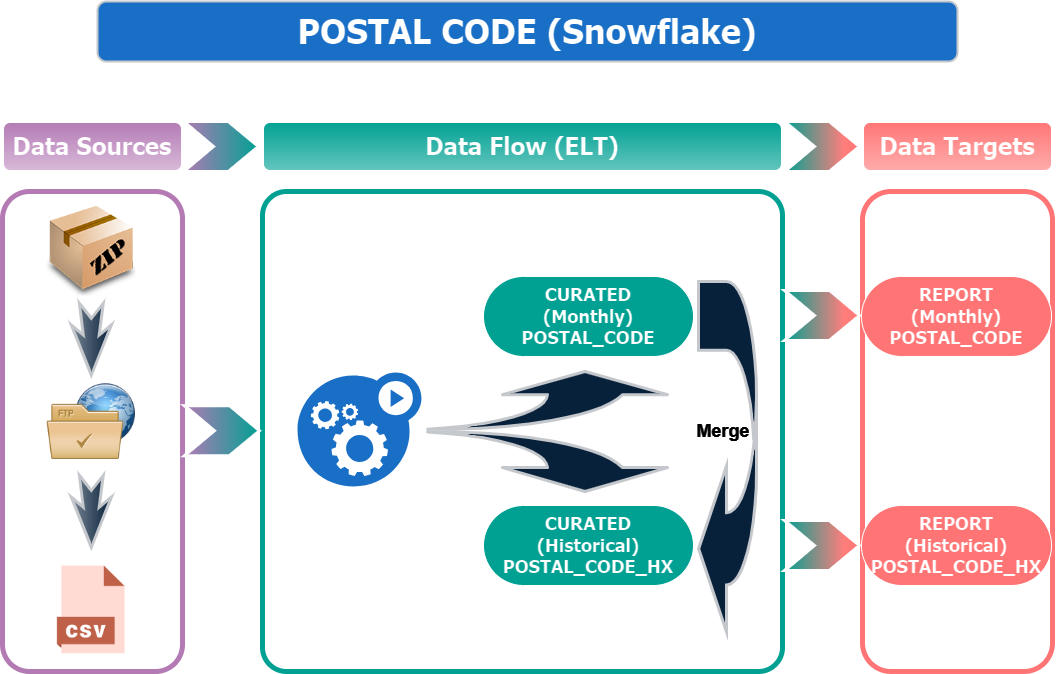

The diagram above was exported from draw.io. Its source (the exported page's mxGraphModel, read from the mxfile embedded in the PNG):
<mxGraphModel dx="1147" dy="638" grid="1" gridSize="10" guides="1" tooltips="1" connect="1" arrows="1" fold="1" page="1" pageScale="1" pageWidth="1100" pageHeight="850" background="#FFFFFF" math="0" shadow="0">
  <root>
    <mxCell id="0" />
    <mxCell id="1" parent="0" />
    <mxCell id="Vc_qNqWKN2TwWsNFO-2Q-7" value="&lt;font face=&quot;Tahoma&quot; size=&quot;1&quot; style=&quot;&quot;&gt;&lt;b style=&quot;font-size: 34px;&quot;&gt;POSTAL CODE&amp;nbsp;&lt;/b&gt;&lt;/font&gt;&lt;b style=&quot;border-color: var(--border-color); font-family: Tahoma; font-size: 34px;&quot;&gt;(Snowflake)&lt;/b&gt;" style="rounded=1;whiteSpace=wrap;html=1;fillColor=#52A8FF;strokeColor=#36393d;strokeWidth=2;flipH=1;flipV=1;" parent="1" vertex="1">
      <mxGeometry x="120" y="90" width="860" height="60" as="geometry" />
    </mxCell>
    <mxCell id="Vc_qNqWKN2TwWsNFO-2Q-20" value="" style="rounded=1;whiteSpace=wrap;html=1;fontSize=17;fontStyle=1;fillColor=#000000;strokeColor=#04A597;strokeWidth=5;arcSize=5;container=0;" parent="1" vertex="1">
      <mxGeometry x="285" y="280" width="520" height="480" as="geometry" />
    </mxCell>
    <mxCell id="Vc_qNqWKN2TwWsNFO-2Q-21" value="" style="rounded=1;whiteSpace=wrap;html=1;fontSize=17;fontStyle=1;fillColor=#000000;strokeColor=#FF3333;strokeWidth=5;" parent="1" vertex="1">
      <mxGeometry x="885" y="280" width="190" height="480" as="geometry" />
    </mxCell>
    <mxCell id="Vc_qNqWKN2TwWsNFO-2Q-13" value="" style="rounded=1;whiteSpace=wrap;html=1;fontSize=17;fontStyle=1;fillColor=#000000;strokeColor=#9D649E;strokeWidth=5;container=0;labelBackgroundColor=#000000;fontColor=#FFFFFF;" parent="1" vertex="1">
      <mxGeometry x="25" y="280" width="180" height="480" as="geometry" />
    </mxCell>
    <mxCell id="Vc_qNqWKN2TwWsNFO-2Q-26" value="&lt;font style=&quot;font-size: 18px;&quot; face=&quot;Tahoma&quot;&gt;&lt;b style=&quot;&quot;&gt;CURATED&lt;br&gt;&lt;/b&gt;&lt;/font&gt;&lt;b style=&quot;border-color: var(--border-color); font-family: Tahoma; font-size: 18px;&quot;&gt;(Historical)&lt;/b&gt;&lt;font style=&quot;font-size: 18px;&quot; face=&quot;Tahoma&quot;&gt;&lt;b style=&quot;&quot;&gt;&lt;br&gt;POSTAL_CODE_HX&lt;br&gt;&lt;/b&gt;&lt;/font&gt;" style="html=1;dashed=0;whiteSpace=wrap;shape=mxgraph.dfd.start;fillColor=#04A597;container=0;" parent="1" vertex="1">
      <mxGeometry x="506" y="594" width="210" height="80" as="geometry" />
    </mxCell>
    <mxCell id="Vc_qNqWKN2TwWsNFO-2Q-2" value="&lt;font style=&quot;font-size: 24px;&quot;&gt;Data Sources&lt;/font&gt;" style="rounded=1;whiteSpace=wrap;html=1;fontSize=17;fontStyle=1;fillColor=#9D649E;strokeColor=#000000;strokeWidth=3;fontFamily=Tahoma;gradientColor=#513352;container=0;" parent="1" vertex="1">
      <mxGeometry x="25" y="210" width="180" height="50" as="geometry" />
    </mxCell>
    <mxCell id="Vc_qNqWKN2TwWsNFO-2Q-6" value="&lt;font face=&quot;Tahoma&quot; style=&quot;font-size: 24px;&quot;&gt;Data Targets&lt;/font&gt;" style="rounded=1;whiteSpace=wrap;html=1;fontSize=17;fontStyle=1;strokeWidth=3;fillColor=#FF3333;strokeColor=#000000;gradientColor=#991F1F;container=0;" parent="1" vertex="1">
      <mxGeometry x="885" y="210" width="190" height="50" as="geometry" />
    </mxCell>
    <mxCell id="Vc_qNqWKN2TwWsNFO-2Q-19" value="&lt;font style=&quot;font-size: 24px;&quot;&gt;Data Flow (ELT)&lt;/font&gt;" style="rounded=1;whiteSpace=wrap;html=1;fontSize=17;fontStyle=1;strokeWidth=3;fontFamily=Tahoma;fillColor=#04A597;strokeColor=#000000;fontColor=#000000;gradientColor=#02635B;container=0;" parent="1" vertex="1">
      <mxGeometry x="285" y="210" width="520" height="50" as="geometry" />
    </mxCell>
    <mxCell id="Vc_qNqWKN2TwWsNFO-2Q-70" value="" style="html=1;shadow=0;dashed=0;align=center;verticalAlign=middle;shape=mxgraph.arrows2.arrow;dy=0;dx=30;notch=30;fillColor=#FF3333;strokeColor=#000000;strokeWidth=3;container=0;gradientColor=#04A597;gradientDirection=west;" parent="1" vertex="1">
      <mxGeometry x="807" y="210" width="75" height="50" as="geometry" />
    </mxCell>
    <mxCell id="YdMZqmk-Ah36DfSMYHvH-3" value="&lt;font style=&quot;font-size: 18px;&quot; face=&quot;Tahoma&quot;&gt;&lt;b style=&quot;&quot;&gt;REPORT&lt;br&gt;(Monthly)&lt;br&gt;POSTAL_CODE&lt;/b&gt;&lt;/font&gt;" style="html=1;dashed=0;whiteSpace=wrap;shape=mxgraph.dfd.start;fillColor=#FF3333;" parent="1" vertex="1">
      <mxGeometry x="884" y="364.97" width="190" height="80" as="geometry" />
    </mxCell>
    <mxCell id="YdMZqmk-Ah36DfSMYHvH-4" value="&lt;b style=&quot;border-color: var(--border-color); font-family: Tahoma; font-size: 18px;&quot;&gt;REPORT&lt;/b&gt;&lt;font style=&quot;font-size: 18px;&quot; face=&quot;Tahoma&quot;&gt;&lt;b style=&quot;&quot;&gt;&lt;br&gt;(Historical)&lt;br&gt;POSTAL_CODE_HX&lt;/b&gt;&lt;/font&gt;" style="html=1;dashed=0;whiteSpace=wrap;shape=mxgraph.dfd.start;fillColor=#FF3333;" parent="1" vertex="1">
      <mxGeometry x="884" y="594" width="190" height="80" as="geometry" />
    </mxCell>
    <mxCell id="YdMZqmk-Ah36DfSMYHvH-10" value="&lt;font style=&quot;font-size: 18px;&quot; face=&quot;Tahoma&quot;&gt;&lt;b style=&quot;&quot;&gt;CURATED&lt;br&gt;&lt;/b&gt;&lt;/font&gt;&lt;b style=&quot;border-color: var(--border-color); font-family: Tahoma; font-size: 18px;&quot;&gt;(Monthly)&lt;/b&gt;&lt;font style=&quot;font-size: 18px;&quot; face=&quot;Tahoma&quot;&gt;&lt;b style=&quot;&quot;&gt;&lt;br&gt;POSTAL_CODE&lt;/b&gt;&lt;/font&gt;" style="html=1;dashed=0;whiteSpace=wrap;shape=mxgraph.dfd.start;fillColor=#04A597;container=0;" parent="1" vertex="1">
      <mxGeometry x="506" y="364.97" width="210" height="80" as="geometry" />
    </mxCell>
    <mxCell id="YdMZqmk-Ah36DfSMYHvH-16" value="" style="sketch=0;html=1;aspect=fixed;strokeColor=none;shadow=0;fillColor=#52A8FF;verticalAlign=top;labelPosition=center;verticalLabelPosition=bottom;shape=mxgraph.gcp2.gear_load;flipH=0;" parent="1" vertex="1">
      <mxGeometry x="320" y="460.97" width="123.99" height="114.07" as="geometry" />
    </mxCell>
    <mxCell id="YdMZqmk-Ah36DfSMYHvH-19" value="" style="shape=mxgraph.arrows.jump-in_arrow_2;html=1;verticalLabelPosition=bottom;verticalAlign=middle;strokeWidth=3;strokeColor=#36393d;fillColor=#cce5ff;shadow=0;dashed=0;gradientColor=none;direction=west;" parent="1" vertex="1">
      <mxGeometry x="450" y="460" width="240" height="59.08" as="geometry" />
    </mxCell>
    <mxCell id="Vc_qNqWKN2TwWsNFO-2Q-27" value="" style="shape=image;html=1;verticalAlign=top;verticalLabelPosition=bottom;labelBackgroundColor=#ffffff;imageAspect=0;aspect=fixed;image=https://cdn1.iconfinder.com/data/icons/DarkGlass_Reworked/128x128/mimetypes/zip3.png;container=0;" parent="1" vertex="1">
      <mxGeometry x="69" y="295" width="89.64426877470355" height="89.64426877470355" as="geometry" />
    </mxCell>
    <mxCell id="Vc_qNqWKN2TwWsNFO-2Q-29" value="" style="shape=image;html=1;verticalAlign=top;verticalLabelPosition=bottom;labelBackgroundColor=#ffffff;imageAspect=0;aspect=fixed;image=https://cdn0.iconfinder.com/data/icons/Hosting_Icons/128/ftp-px-png.png;container=0;" parent="1" vertex="1">
      <mxGeometry x="69" y="465.32411067193675" width="89.64426877470355" height="89.64426877470355" as="geometry" />
    </mxCell>
    <mxCell id="Vc_qNqWKN2TwWsNFO-2Q-30" value="" style="shape=image;html=1;verticalAlign=top;verticalLabelPosition=bottom;labelBackgroundColor=#ffffff;imageAspect=0;aspect=fixed;image=https://cdn3.iconfinder.com/data/icons/cad-database-presentation-spreadsheet-vector-fil-2/512/19-128.png;container=0;" parent="1" vertex="1">
      <mxGeometry x="69" y="653.5770750988142" width="89.64426877470355" height="89.64426877470355" as="geometry" />
    </mxCell>
    <mxCell id="Vc_qNqWKN2TwWsNFO-2Q-32" value="" style="html=1;shadow=0;dashed=0;align=center;verticalAlign=middle;shape=mxgraph.arrows2.stylisedArrow;dy=0.6;dx=40;notch=15;feather=0.4;direction=south;container=0;fillColor=#cce5ff;gradientColor=#707E8C;strokeColor=#36393d;strokeWidth=3;" parent="1" vertex="1">
      <mxGeometry x="93.82213438735178" y="391.8158102766799" width="40" height="71.71541501976284" as="geometry" />
    </mxCell>
    <mxCell id="Vc_qNqWKN2TwWsNFO-2Q-33" value="" style="html=1;shadow=0;dashed=0;align=center;verticalAlign=middle;shape=mxgraph.arrows2.stylisedArrow;dy=0.6;dx=40;notch=15;feather=0.4;direction=south;container=0;fillColor=#cce5ff;gradientColor=#707E8C;strokeColor=#36393d;strokeWidth=3;" parent="1" vertex="1">
      <mxGeometry x="93.82213438735178" y="563.9328063241107" width="40" height="71.71541501976284" as="geometry" />
    </mxCell>
    <mxCell id="NaFCw5vyOS3a14t-zvu8-9" value="" style="shape=mxgraph.arrows.u_turn_left_arrow;html=1;verticalLabelPosition=bottom;verticalAlign=middle;strokeWidth=3;strokeColor=#36393d;fillColor=#cce5ff;shadow=0;dashed=0;gradientColor=none;" parent="1" vertex="1">
      <mxGeometry x="721" y="370" width="58" height="350.45" as="geometry" />
    </mxCell>
    <mxCell id="NaFCw5vyOS3a14t-zvu8-12" value="" style="shape=mxgraph.arrows.jump-in_arrow_2;html=1;verticalLabelPosition=bottom;verticalAlign=middle;strokeWidth=3;strokeColor=#36393d;fillColor=#cce5ff;shadow=0;dashed=0;gradientColor=none;direction=west;flipH=0;flipV=1;" parent="1" vertex="1">
      <mxGeometry x="450" y="519.08" width="240" height="60.92" as="geometry" />
    </mxCell>
    <mxCell id="NaFCw5vyOS3a14t-zvu8-16" value="&lt;b&gt;Merge&lt;/b&gt;" style="text;strokeColor=none;align=center;fillColor=none;html=1;verticalAlign=middle;whiteSpace=wrap;rounded=0;fontColor=#FFFFFF;fontSize=18;textDirection=ltr;rotation=0;" parent="1" vertex="1">
      <mxGeometry x="706" y="500" width="80" height="40" as="geometry" />
    </mxCell>
    <mxCell id="gHDIaInVm8ysjTZDNngw-1" value="" style="html=1;shadow=0;dashed=0;align=center;verticalAlign=middle;shape=mxgraph.arrows2.arrow;dy=0;dx=30;notch=30;fillColor=#9D649E;strokeColor=#000000;strokeWidth=3;container=0;gradientColor=#04A597;gradientDirection=east;" vertex="1" parent="1">
      <mxGeometry x="206" y="210" width="75" height="50" as="geometry" />
    </mxCell>
    <mxCell id="gHDIaInVm8ysjTZDNngw-2" value="" style="html=1;shadow=0;dashed=0;align=center;verticalAlign=middle;shape=mxgraph.arrows2.arrow;dy=0;dx=30;notch=30;fillColor=#9D649E;strokeColor=#000000;strokeWidth=3;container=0;gradientColor=#04A597;gradientDirection=east;" vertex="1" parent="1">
      <mxGeometry x="207" y="494.15" width="75" height="50" as="geometry" />
    </mxCell>
    <mxCell id="gHDIaInVm8ysjTZDNngw-3" value="" style="html=1;shadow=0;dashed=0;align=center;verticalAlign=middle;shape=mxgraph.arrows2.arrow;dy=0;dx=30;notch=30;fillColor=#FF3333;strokeColor=#000000;strokeWidth=3;container=0;gradientColor=#04A597;gradientDirection=west;" vertex="1" parent="1">
      <mxGeometry x="807" y="609" width="75" height="50" as="geometry" />
    </mxCell>
    <mxCell id="gHDIaInVm8ysjTZDNngw-4" value="" style="html=1;shadow=0;dashed=0;align=center;verticalAlign=middle;shape=mxgraph.arrows2.arrow;dy=0;dx=30;notch=30;fillColor=#FF3333;strokeColor=#000000;strokeWidth=3;container=0;gradientColor=#04A597;gradientDirection=west;" vertex="1" parent="1">
      <mxGeometry x="807" y="378.97" width="75" height="50" as="geometry" />
    </mxCell>
  </root>
</mxGraphModel>